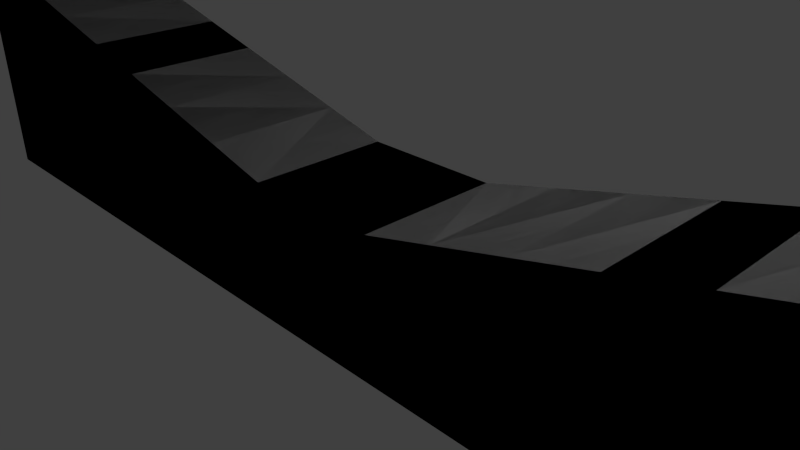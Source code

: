 # Source: Ramp.blend  (saved by Blender 2.76.0; exported with 4.5.12 LTS)
import bpy
from mathutils import Matrix  # noqa: F401  (used for matrix-valued properties, if any)

bpy.ops.wm.read_factory_settings(use_empty=True)
scene = bpy.context.scene
scene.name = 'Scene'

# ---- collections
col_collection_1 = bpy.data.collections.new('Collection 1'); scene.collection.children.link(col_collection_1)

# ---- world
world_world = bpy.data.worlds.new('World'); scene.world = world_world
world_world.color = (0.05088, 0.05088, 0.05088)
world_world.use_sun_shadow = False
world_world.sun_shadow_jitter_overblur = 0.0
world_world.cycles.sampling_method = 'MANUAL'
world_world.cycles.sample_map_resolution = 256

# ---- cameras
cam_camera = bpy.data.cameras.new('Camera')
cam_camera.clip_end = 100.0
cam_camera.lens = 35.0
cam_camera.sensor_width = 32.0
cam_camera.sensor_height = 18.0
cam_camera.ortho_scale = 7.314
cam_camera.dof.focus_distance = 0.0
cam_camera.dof.aperture_fstop = 128.0

# ---- lights
light_lamp = bpy.data.lights.new('Lamp', 'POINT')
light_lamp.transmission_factor = 0.0
light_lamp.cutoff_distance = 30.0
light_lamp.energy = 100.0
light_lamp.shadow_buffer_clip_start = 1.001
light_lamp.shadow_soft_size = 0.1
light_lamp.shadow_maximum_resolution = 0.006
light_lamp.use_absolute_resolution = True
light_lamp.cycles.use_multiple_importance_sampling = False

# ---- meshes
me_cube_001 = bpy.data.meshes.new('Cube.001')
me_cube_001.from_pydata([(-1.0, -1.0, -1.0), (-1.0, -1.0, 1.0), (-1.0, 1.0, -1.0), (-1.0, 1.0, 1.0), (1.0, -1.0, -1.0), (1.0, -1.0, 1.0), (1.0, 1.0, -1.0), (1.0, 1.0, 1.0), (-1.0, -1.0, -1.0), (-1.0, -1.0, 1.0), (-1.0, 1.0, -1.0), (-1.0, 1.0, 1.0), (1.0, -1.0, -1.0), (1.0, -1.0, 1.0), (1.0, 1.0, -1.0), (1.0, 1.0, 1.0), (2.0, -1.0, -1.0), (2.0, -1.0, 1.25), (2.0, 1.0, -1.0), (2.0, 1.0, 1.25), (2.0, -1.0, -1.0), (2.0, -1.0, 1.25), (2.0, 1.0, -1.0), (2.0, 1.0, 1.25), (3.0, -1.0, -1.0), (3.0, -1.0, 1.5), (3.0, 1.0, -1.0), (3.0, 1.0, 1.5), (3.0, -1.0, -1.0), (3.0, -1.0, 1.5), (3.0, 1.0, -1.0), (3.0, 1.0, 1.5), (4.0, -1.0, -1.0), (4.0, -1.0, 1.75), (4.0, 1.0, -1.0), (4.0, 1.0, 1.75), (4.0, -1.0, -1.0), (4.0, -1.0, 1.75), (4.0, 1.0, -1.0), (4.0, 1.0, 1.75), (5.0, -1.0, -1.0), (5.0, -1.0, 2.0), (5.0, 1.0, -1.0), (5.0, 1.0, 2.0), (5.0, -1.0, -1.0), (5.0, -1.0, 2.0), (5.0, 1.0, -1.0), (5.0, 1.0, 2.0), (6.0, -1.0, -1.0), (6.0, -1.0, 2.25), (6.0, 1.0, -1.0), (6.0, 1.0, 2.25), (6.0, -1.0, -1.0), (6.0, -1.0, 2.25), (6.0, 1.0, -1.0), (6.0, 1.0, 2.25), (7.0, -1.0, -1.0), (7.0, -1.0, 2.5), (7.0, 1.0, -1.0), (7.0, 1.0, 2.5), (7.0, -1.0, -1.0), (7.0, -1.0, 2.5), (7.0, 1.0, -1.0), (7.0, 1.0, 2.5), (8.0, -1.0, -1.0), (8.0, -1.0, 2.75), (8.0, 1.0, -1.0), (8.0, 1.0, 2.75), (8.0, -1.0, -1.0), (8.0, -1.0, 2.75), (8.0, 1.0, -1.0), (8.0, 1.0, 2.75), (9.0, -1.0, -1.0), (9.0, -1.0, 3.0), (9.0, 1.0, -1.0), (9.0, 1.0, 3.0), (9.0, -1.0, -1.0), (9.0, -1.0, 3.0), (9.0, 1.0, -1.0), (9.0, 1.0, 3.0), (-2.0, -1.0, -1.0), (-2.0, -1.0, 1.25), (-2.0, 1.0, -1.0), (-2.0, 1.0, 1.25), (-2.0, -1.0, -1.0), (-2.0, -1.0, 1.25), (-2.0, 1.0, -1.0), (-2.0, 1.0, 1.25), (-3.0, -1.0, -1.0), (-3.0, -1.0, 1.5), (-3.0, 1.0, -1.0), (-3.0, 1.0, 1.5), (-3.0, -1.0, -1.0), (-3.0, -1.0, 1.5), (-3.0, 1.0, -1.0), (-3.0, 1.0, 1.5), (-4.0, -1.0, -1.0), (-4.0, -1.0, 1.75), (-4.0, 1.0, -1.0), (-4.0, 1.0, 1.75), (-4.0, -1.0, -1.0), (-4.0, -1.0, 1.75), (-4.0, 1.0, -1.0), (-4.0, 1.0, 1.75), (-5.0, -1.0, -1.0), (-5.0, -1.0, 2.0), (-5.0, 1.0, -1.0), (-5.0, 1.0, 2.0), (-5.0, -1.0, -1.0), (-5.0, -1.0, 2.0), (-5.0, 1.0, -1.0), (-5.0, 1.0, 2.0), (-6.0, -1.0, -1.0), (-6.0, -1.0, 2.25), (-6.0, 1.0, -1.0), (-6.0, 1.0, 2.25), (-6.0, -1.0, -1.0), (-6.0, -1.0, 2.25), (-6.0, 1.0, -1.0), (-6.0, 1.0, 2.25), (-7.0, -1.0, -1.0), (-7.0, -1.0, 2.5), (-7.0, 1.0, -1.0), (-7.0, 1.0, 2.5), (-7.0, -1.0, -1.0), (-7.0, -1.0, 2.5), (-7.0, 1.0, -1.0), (-7.0, 1.0, 2.5), (-8.0, -1.0, -1.0), (-8.0, -1.0, 2.75), (-8.0, 1.0, -1.0), (-8.0, 1.0, 2.75), (-8.0, -1.0, -1.0), (-8.0, -1.0, 2.75), (-8.0, 1.0, -1.0), (-8.0, 1.0, 2.75), (-9.0, -1.0, -1.0), (-9.0, -1.0, 3.0), (-9.0, 1.0, -1.0), (-9.0, 1.0, 3.0), (-9.0, -1.0, -1.0), (-9.0, -1.0, 3.0), (-9.0, 1.0, -1.0), (-9.0, 1.0, 3.0)], [], [(11, 10, 86, 87), (3, 2, 6, 7), (6, 4, 16, 18), (5, 4, 0, 1), (0, 4, 6, 2), (5, 1, 3, 7), (1, 0, 80, 81), (11, 15, 14, 10), (13, 12, 20, 21), (13, 9, 8, 12), (8, 10, 14, 12), (13, 15, 11, 9), (23, 21, 29, 31), (20, 22, 30, 28), (5, 7, 19, 17), (7, 6, 18, 19), (12, 14, 22, 20), (15, 13, 21, 23), (4, 5, 17, 16), (14, 15, 23, 22), (24, 25, 33, 32), (30, 31, 39, 38), (18, 16, 24, 26), (17, 19, 27, 25), (21, 20, 28, 29), (22, 23, 31, 30), (16, 17, 25, 24), (19, 18, 26, 27), (38, 39, 47, 46), (37, 36, 44, 45), (27, 26, 34, 35), (28, 30, 38, 36), (31, 29, 37, 39), (26, 24, 32, 34), (25, 27, 35, 33), (29, 28, 36, 37), (42, 40, 48, 50), (47, 45, 53, 55), (32, 33, 41, 40), (35, 34, 42, 43), (36, 38, 46, 44), (39, 37, 45, 47), (34, 32, 40, 42), (33, 35, 43, 41), (52, 54, 62, 60), (51, 50, 58, 59), (41, 43, 51, 49), (45, 44, 52, 53), (46, 47, 55, 54), (40, 41, 49, 48), (43, 42, 50, 51), (44, 46, 54, 52), (62, 63, 71, 70), (61, 60, 68, 69), (55, 53, 61, 63), (50, 48, 56, 58), (49, 51, 59, 57), (53, 52, 60, 61), (54, 55, 63, 62), (48, 49, 57, 56), (69, 68, 76, 77), (65, 67, 75, 73), (56, 57, 65, 64), (59, 58, 66, 67), (60, 62, 70, 68), (63, 61, 69, 71), (58, 56, 64, 66), (57, 59, 67, 65), (75, 74, 72, 73), (79, 77, 76, 78), (70, 71, 79, 78), (64, 65, 73, 72), (67, 66, 74, 75), (68, 70, 78, 76), (71, 69, 77, 79), (66, 64, 72, 74), (81, 80, 88, 89), (82, 83, 91, 90), (0, 2, 82, 80), (8, 9, 85, 84), (3, 1, 81, 83), (10, 8, 84, 86), (9, 11, 87, 85), (2, 3, 83, 82), (92, 93, 101, 100), (95, 94, 102, 103), (86, 84, 92, 94), (85, 87, 95, 93), (80, 82, 90, 88), (83, 81, 89, 91), (87, 86, 94, 95), (84, 85, 93, 92), (99, 97, 105, 107), (96, 98, 106, 104), (90, 91, 99, 98), (89, 88, 96, 97), (94, 92, 100, 102), (93, 95, 103, 101), (88, 90, 98, 96), (91, 89, 97, 99), (109, 111, 119, 117), (110, 108, 116, 118), (103, 102, 110, 111), (100, 101, 109, 108), (98, 99, 107, 106), (97, 96, 104, 105), (102, 100, 108, 110), (101, 103, 111, 109), (114, 115, 123, 122), (116, 117, 125, 124), (104, 106, 114, 112), (107, 105, 113, 115), (111, 110, 118, 119), (108, 109, 117, 116), (106, 107, 115, 114), (105, 104, 112, 113), (124, 125, 133, 132), (127, 126, 134, 135), (113, 112, 120, 121), (118, 116, 124, 126), (117, 119, 127, 125), (112, 114, 122, 120), (115, 113, 121, 123), (119, 118, 126, 127), (128, 130, 138, 136), (133, 135, 143, 141), (122, 123, 131, 130), (121, 120, 128, 129), (126, 124, 132, 134), (125, 127, 135, 133), (120, 122, 130, 128), (123, 121, 129, 131), (137, 136, 138, 139), (141, 143, 142, 140), (131, 129, 137, 139), (135, 134, 142, 143), (132, 133, 141, 140), (130, 131, 139, 138), (129, 128, 136, 137), (134, 132, 140, 142)])
me_cube_001.use_remesh_preserve_volume = False
me_cube_001.use_remesh_preserve_attributes = False
me_cube_001.use_mirror_x = True
me_cube_001.update()

# ---- objects
ob_cube = bpy.data.objects.new('Cube', me_cube_001)
ob_lamp = bpy.data.objects.new('Lamp', light_lamp)
ob_camera = bpy.data.objects.new('Camera', cam_camera)

# ---- transforms, parenting, visibility, modifiers, constraints
ob_cube.location = (0.0, 0.0, 0.0)
ob_cube.lineart.crease_threshold = 0.0
ob_cube.use_mesh_mirror_x = True
ob_lamp.location = (4.076, 1.005, 5.904)
ob_lamp.rotation_euler = (0.6503, 0.05522, 1.866)
ob_lamp.lock_rotations_4d = False
ob_lamp.empty_display_type = 'ARROWS'
ob_lamp.color = (0.0, 0.0, 0.0, 0.0)
ob_lamp.lineart.crease_threshold = 0.0
ob_camera.location = (7.481, -6.508, 5.344)
ob_camera.rotation_euler = (1.109, 0.01082, 0.8149)
ob_camera.lock_rotations_4d = False
ob_camera.empty_display_type = 'ARROWS'
ob_camera.color = (0.0, 0.0, 0.0, 0.0)
ob_camera.display_type = 'WIRE'
ob_camera.lineart.crease_threshold = 0.0

# ---- collection membership
col_collection_1.objects.link(ob_cube)
col_collection_1.objects.link(ob_lamp)
col_collection_1.objects.link(ob_camera)

# ---- scene / render settings (as saved in the file)
scene.camera = ob_camera
scene.frame_start = 1; scene.frame_end = 250; scene.frame_set(1)
scene.render.engine = 'BLENDER_EEVEE_NEXT'
scene.render.resolution_percentage = 50
scene.render.dither_intensity = 0.0
scene.cycles.use_denoising = False
scene.cycles.samples = 10
scene.cycles.sampling_pattern = 'TABULATED_SOBOL'
scene.cycles.light_sampling_threshold = 0.0
scene.cycles.use_adaptive_sampling = False
scene.cycles.use_light_tree = False
scene.cycles.blur_glossy = 0.0
scene.cycles.pixel_filter_type = 'GAUSSIAN'
scene.cycles.sample_clamp_indirect = 0.0
scene.view_settings.view_transform = 'Standard'
bpy.context.view_layer.update()
